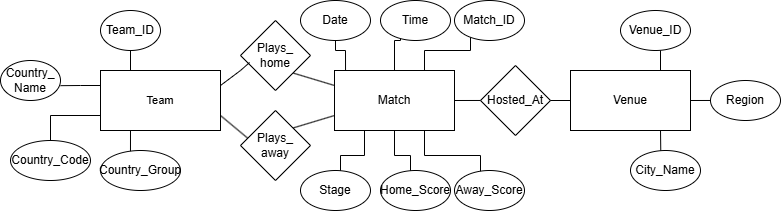

The diagram above was exported from draw.io. Its source (the exported page's mxGraphModel, read from the mxfile embedded in the PNG):
<mxGraphModel dx="1123" dy="597" grid="1" gridSize="10" guides="1" tooltips="1" connect="1" arrows="1" fold="1" page="1" pageScale="1" pageWidth="827" pageHeight="1169" math="0" shadow="0">
  <root>
    <mxCell id="0" />
    <mxCell id="1" parent="0" />
    <mxCell id="uWzwSusJ_TfHWdzqk3U8-5" edge="1" parent="1" source="uWzwSusJ_TfHWdzqk3U8-1" style="edgeStyle=orthogonalEdgeStyle;rounded=0;orthogonalLoop=1;jettySize=auto;html=1;exitX=0.25;exitY=0;exitDx=0;exitDy=0;">
      <mxGeometry relative="1" as="geometry">
        <mxPoint x="149.08695652173924" y="190" as="targetPoint" />
      </mxGeometry>
    </mxCell>
    <mxCell id="uWzwSusJ_TfHWdzqk3U8-20" edge="1" parent="1" source="uWzwSusJ_TfHWdzqk3U8-1" style="edgeStyle=orthogonalEdgeStyle;rounded=0;orthogonalLoop=1;jettySize=auto;html=1;exitX=0;exitY=0.25;exitDx=0;exitDy=0;endArrow=none;endFill=0;">
      <mxGeometry relative="1" as="geometry">
        <mxPoint x="80" y="255.17391304347836" as="targetPoint" />
      </mxGeometry>
    </mxCell>
    <mxCell id="uWzwSusJ_TfHWdzqk3U8-22" edge="1" parent="1" source="uWzwSusJ_TfHWdzqk3U8-1" style="edgeStyle=orthogonalEdgeStyle;rounded=0;orthogonalLoop=1;jettySize=auto;html=1;exitX=0;exitY=0.75;exitDx=0;exitDy=0;endArrow=none;endFill=0;">
      <mxGeometry relative="1" as="geometry">
        <mxPoint x="70" y="310" as="targetPoint" />
      </mxGeometry>
    </mxCell>
    <mxCell id="uWzwSusJ_TfHWdzqk3U8-24" edge="1" parent="1" source="uWzwSusJ_TfHWdzqk3U8-1" style="edgeStyle=orthogonalEdgeStyle;rounded=0;orthogonalLoop=1;jettySize=auto;html=1;exitX=0.25;exitY=1;exitDx=0;exitDy=0;endArrow=none;endFill=0;">
      <mxGeometry relative="1" as="geometry">
        <mxPoint x="149.9565217391305" y="330" as="targetPoint" />
      </mxGeometry>
    </mxCell>
    <mxCell id="uWzwSusJ_TfHWdzqk3U8-28" edge="1" parent="1" source="uWzwSusJ_TfHWdzqk3U8-1" style="rounded=0;orthogonalLoop=1;jettySize=auto;html=1;exitX=1;exitY=0.75;exitDx=0;exitDy=0;endArrow=none;endFill=0;">
      <mxGeometry relative="1" as="geometry">
        <mxPoint x="270" y="310" as="targetPoint" />
      </mxGeometry>
    </mxCell>
    <mxCell id="uWzwSusJ_TfHWdzqk3U8-1" parent="1" style="rounded=0;whiteSpace=wrap;html=1;" value="&lt;span style=&quot;font-size: 11px;&quot;&gt;Team&lt;/span&gt;" vertex="1">
      <mxGeometry height="60" width="120" x="120" y="240" as="geometry" />
    </mxCell>
    <mxCell id="uWzwSusJ_TfHWdzqk3U8-47" edge="1" parent="1" source="uWzwSusJ_TfHWdzqk3U8-2" style="edgeStyle=orthogonalEdgeStyle;rounded=0;orthogonalLoop=1;jettySize=auto;html=1;exitX=0;exitY=0.5;exitDx=0;exitDy=0;">
      <mxGeometry relative="1" as="geometry">
        <mxPoint x="589.9565217391305" y="269.9565217391305" as="targetPoint" />
      </mxGeometry>
    </mxCell>
    <mxCell id="uWzwSusJ_TfHWdzqk3U8-49" edge="1" parent="1" source="uWzwSusJ_TfHWdzqk3U8-2" style="edgeStyle=orthogonalEdgeStyle;rounded=0;orthogonalLoop=1;jettySize=auto;html=1;exitX=0;exitY=0.5;exitDx=0;exitDy=0;endArrow=none;endFill=0;">
      <mxGeometry relative="1" as="geometry">
        <mxPoint x="550" y="269.9565217391305" as="targetPoint" />
      </mxGeometry>
    </mxCell>
    <mxCell id="uWzwSusJ_TfHWdzqk3U8-54" edge="1" parent="1" source="uWzwSusJ_TfHWdzqk3U8-2" style="edgeStyle=orthogonalEdgeStyle;rounded=0;orthogonalLoop=1;jettySize=auto;html=1;exitX=0.75;exitY=0;exitDx=0;exitDy=0;endArrow=none;endFill=0;">
      <mxGeometry relative="1" as="geometry">
        <mxPoint x="680.3913043478262" y="200" as="targetPoint" />
      </mxGeometry>
    </mxCell>
    <mxCell id="uWzwSusJ_TfHWdzqk3U8-56" edge="1" parent="1" source="uWzwSusJ_TfHWdzqk3U8-2" style="edgeStyle=orthogonalEdgeStyle;rounded=0;orthogonalLoop=1;jettySize=auto;html=1;exitX=1;exitY=0.5;exitDx=0;exitDy=0;endArrow=none;endFill=0;">
      <mxGeometry relative="1" as="geometry">
        <mxPoint x="740" y="269.9565217391305" as="targetPoint" />
      </mxGeometry>
    </mxCell>
    <mxCell id="uWzwSusJ_TfHWdzqk3U8-58" edge="1" parent="1" source="uWzwSusJ_TfHWdzqk3U8-2" style="edgeStyle=orthogonalEdgeStyle;rounded=0;orthogonalLoop=1;jettySize=auto;html=1;exitX=0.75;exitY=1;exitDx=0;exitDy=0;endArrow=none;endFill=0;">
      <mxGeometry relative="1" as="geometry">
        <mxPoint x="680.3913043478262" y="330" as="targetPoint" />
      </mxGeometry>
    </mxCell>
    <mxCell id="uWzwSusJ_TfHWdzqk3U8-2" parent="1" style="rounded=0;whiteSpace=wrap;html=1;" value="Venue" vertex="1">
      <mxGeometry height="60" width="120" x="590" y="240" as="geometry" />
    </mxCell>
    <mxCell id="uWzwSusJ_TfHWdzqk3U8-36" edge="1" parent="1" source="uWzwSusJ_TfHWdzqk3U8-4" style="edgeStyle=orthogonalEdgeStyle;rounded=0;orthogonalLoop=1;jettySize=auto;html=1;exitX=0.092;exitY=0.019;exitDx=0;exitDy=0;endArrow=none;endFill=0;exitPerimeter=0;" target="uWzwSusJ_TfHWdzqk3U8-37">
      <mxGeometry relative="1" as="geometry">
        <mxPoint x="383.86956521739137" y="190" as="targetPoint" />
      </mxGeometry>
    </mxCell>
    <mxCell id="uWzwSusJ_TfHWdzqk3U8-38" edge="1" parent="1" source="uWzwSusJ_TfHWdzqk3U8-4" style="edgeStyle=orthogonalEdgeStyle;rounded=0;orthogonalLoop=1;jettySize=auto;html=1;exitX=0.5;exitY=0;exitDx=0;exitDy=0;endArrow=none;endFill=0;">
      <mxGeometry relative="1" as="geometry">
        <Array as="points">
          <mxPoint x="414" y="210" />
          <mxPoint x="420" y="210" />
          <mxPoint x="420" y="190" />
        </Array>
        <mxPoint x="427" y="240" as="sourcePoint" />
        <mxPoint x="443" y="190" as="targetPoint" />
      </mxGeometry>
    </mxCell>
    <mxCell id="uWzwSusJ_TfHWdzqk3U8-40" edge="1" parent="1" source="uWzwSusJ_TfHWdzqk3U8-4" style="edgeStyle=orthogonalEdgeStyle;rounded=0;orthogonalLoop=1;jettySize=auto;html=1;exitX=0.25;exitY=1;exitDx=0;exitDy=0;endArrow=none;endFill=0;">
      <mxGeometry relative="1" as="geometry">
        <mxPoint x="360" y="350" as="targetPoint" />
      </mxGeometry>
    </mxCell>
    <mxCell id="uWzwSusJ_TfHWdzqk3U8-42" edge="1" parent="1" source="uWzwSusJ_TfHWdzqk3U8-4" style="edgeStyle=orthogonalEdgeStyle;rounded=0;orthogonalLoop=1;jettySize=auto;html=1;exitX=0.5;exitY=1;exitDx=0;exitDy=0;endArrow=none;endFill=0;">
      <mxGeometry relative="1" as="geometry">
        <mxPoint x="430" y="350" as="targetPoint" />
      </mxGeometry>
    </mxCell>
    <mxCell id="uWzwSusJ_TfHWdzqk3U8-45" edge="1" parent="1" source="uWzwSusJ_TfHWdzqk3U8-4" style="edgeStyle=orthogonalEdgeStyle;rounded=0;orthogonalLoop=1;jettySize=auto;html=1;exitX=0.75;exitY=1;exitDx=0;exitDy=0;">
      <mxGeometry relative="1" as="geometry">
        <mxPoint x="500" y="350" as="targetPoint" />
      </mxGeometry>
    </mxCell>
    <mxCell id="uWzwSusJ_TfHWdzqk3U8-51" edge="1" parent="1" source="uWzwSusJ_TfHWdzqk3U8-4" style="edgeStyle=orthogonalEdgeStyle;rounded=0;orthogonalLoop=1;jettySize=auto;html=1;exitX=1;exitY=0.5;exitDx=0;exitDy=0;endArrow=none;endFill=0;">
      <mxGeometry relative="1" as="geometry">
        <mxPoint x="510" y="269.9565217391305" as="targetPoint" />
      </mxGeometry>
    </mxCell>
    <mxCell id="uWzwSusJ_TfHWdzqk3U8-64" edge="1" parent="1" source="uWzwSusJ_TfHWdzqk3U8-4" style="edgeStyle=orthogonalEdgeStyle;rounded=0;orthogonalLoop=1;jettySize=auto;html=1;exitX=0.75;exitY=0;exitDx=0;exitDy=0;endArrow=none;endFill=0;">
      <mxGeometry relative="1" as="geometry">
        <mxPoint x="490" y="200" as="targetPoint" />
      </mxGeometry>
    </mxCell>
    <mxCell id="uWzwSusJ_TfHWdzqk3U8-4" parent="1" style="rounded=0;whiteSpace=wrap;html=1;" value="Match" vertex="1">
      <mxGeometry height="60" width="120" x="354" y="240" as="geometry" />
    </mxCell>
    <mxCell id="uWzwSusJ_TfHWdzqk3U8-6" parent="1" style="ellipse;whiteSpace=wrap;html=1;" value="Team_ID" vertex="1">
      <mxGeometry height="40" width="60" x="120" y="180" as="geometry" />
    </mxCell>
    <mxCell id="uWzwSusJ_TfHWdzqk3U8-21" parent="1" style="ellipse;whiteSpace=wrap;html=1;" value="Country_&lt;br&gt;Name" vertex="1">
      <mxGeometry height="40" width="60" x="20" y="230" as="geometry" />
    </mxCell>
    <mxCell id="uWzwSusJ_TfHWdzqk3U8-23" parent="1" style="ellipse;whiteSpace=wrap;html=1;" value="Country_Code" vertex="1">
      <mxGeometry height="40" width="80" x="30" y="310" as="geometry" />
    </mxCell>
    <mxCell id="uWzwSusJ_TfHWdzqk3U8-25" parent="1" style="ellipse;whiteSpace=wrap;html=1;" value="Country_Group" vertex="1">
      <mxGeometry height="40" width="80" x="120" y="320" as="geometry" />
    </mxCell>
    <mxCell id="uWzwSusJ_TfHWdzqk3U8-35" edge="1" parent="1" source="uWzwSusJ_TfHWdzqk3U8-29" style="rounded=0;orthogonalLoop=1;jettySize=auto;html=1;exitX=1;exitY=0;exitDx=0;exitDy=0;entryX=0;entryY=0.75;entryDx=0;entryDy=0;endArrow=none;endFill=0;" target="uWzwSusJ_TfHWdzqk3U8-4">
      <mxGeometry relative="1" as="geometry" />
    </mxCell>
    <mxCell id="uWzwSusJ_TfHWdzqk3U8-29" parent="1" style="rhombus;whiteSpace=wrap;html=1;" value="Plays_&lt;br&gt;away" vertex="1">
      <mxGeometry height="70" width="70" x="260" y="280" as="geometry" />
    </mxCell>
    <mxCell id="uWzwSusJ_TfHWdzqk3U8-34" edge="1" parent="1" source="uWzwSusJ_TfHWdzqk3U8-31" style="rounded=0;orthogonalLoop=1;jettySize=auto;html=1;exitX=1;exitY=1;exitDx=0;exitDy=0;entryX=0;entryY=0.25;entryDx=0;entryDy=0;endArrow=none;endFill=0;" target="uWzwSusJ_TfHWdzqk3U8-4">
      <mxGeometry relative="1" as="geometry" />
    </mxCell>
    <mxCell id="uWzwSusJ_TfHWdzqk3U8-31" parent="1" style="rhombus;whiteSpace=wrap;html=1;" value="Plays_&lt;br&gt;home" vertex="1">
      <mxGeometry height="70" width="70" x="260" y="190" as="geometry" />
    </mxCell>
    <mxCell id="uWzwSusJ_TfHWdzqk3U8-32" edge="1" parent="1" source="uWzwSusJ_TfHWdzqk3U8-1" style="rounded=0;orthogonalLoop=1;jettySize=auto;html=1;exitX=1;exitY=0.25;exitDx=0;exitDy=0;entryX=0.13;entryY=0.6;entryDx=0;entryDy=0;entryPerimeter=0;endArrow=none;endFill=0;" target="uWzwSusJ_TfHWdzqk3U8-31">
      <mxGeometry relative="1" as="geometry">
        <Array as="points">
          <mxPoint x="260" y="240" />
        </Array>
      </mxGeometry>
    </mxCell>
    <mxCell id="uWzwSusJ_TfHWdzqk3U8-37" parent="1" style="ellipse;whiteSpace=wrap;html=1;" value="Date" vertex="1">
      <mxGeometry height="40" width="70" x="320" y="170" as="geometry" />
    </mxCell>
    <mxCell id="uWzwSusJ_TfHWdzqk3U8-39" parent="1" style="ellipse;whiteSpace=wrap;html=1;" value="Time" vertex="1">
      <mxGeometry height="40" width="70" x="400" y="170" as="geometry" />
    </mxCell>
    <mxCell id="uWzwSusJ_TfHWdzqk3U8-41" parent="1" style="ellipse;whiteSpace=wrap;html=1;" value="Stage" vertex="1">
      <mxGeometry height="40" width="70" x="320" y="340" as="geometry" />
    </mxCell>
    <mxCell id="uWzwSusJ_TfHWdzqk3U8-43" parent="1" style="ellipse;whiteSpace=wrap;html=1;" value="Home_Score" vertex="1">
      <mxGeometry height="40" width="70" x="400" y="340" as="geometry" />
    </mxCell>
    <mxCell id="uWzwSusJ_TfHWdzqk3U8-46" parent="1" style="ellipse;whiteSpace=wrap;html=1;" value="Away_Score" vertex="1">
      <mxGeometry height="40" width="70" x="474" y="340" as="geometry" />
    </mxCell>
    <mxCell id="uWzwSusJ_TfHWdzqk3U8-53" parent="1" style="rhombus;whiteSpace=wrap;html=1;" value="Hosted_At" vertex="1">
      <mxGeometry height="70" width="70" x="500" y="235" as="geometry" />
    </mxCell>
    <mxCell id="uWzwSusJ_TfHWdzqk3U8-55" parent="1" style="ellipse;whiteSpace=wrap;html=1;" value="Venue_ID" vertex="1">
      <mxGeometry height="40" width="70" x="640" y="180" as="geometry" />
    </mxCell>
    <mxCell id="uWzwSusJ_TfHWdzqk3U8-57" parent="1" style="ellipse;whiteSpace=wrap;html=1;" value="Region" vertex="1">
      <mxGeometry height="40" width="70" x="730" y="250" as="geometry" />
    </mxCell>
    <mxCell id="uWzwSusJ_TfHWdzqk3U8-59" parent="1" style="ellipse;whiteSpace=wrap;html=1;" value="City_Name" vertex="1">
      <mxGeometry height="40" width="70" x="650" y="320" as="geometry" />
    </mxCell>
    <mxCell id="uWzwSusJ_TfHWdzqk3U8-66" parent="1" style="ellipse;whiteSpace=wrap;html=1;" value="Match_ID" vertex="1">
      <mxGeometry height="40" width="70" x="474" y="170" as="geometry" />
    </mxCell>
  </root>
</mxGraphModel>